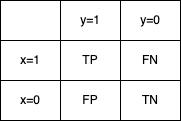

The diagram above was exported from draw.io. Its source (the exported page's mxGraphModel, read from the mxfile embedded in the PNG):
<mxGraphModel dx="736" dy="501" grid="1" gridSize="10" guides="1" tooltips="1" connect="1" arrows="1" fold="1" page="1" pageScale="1" pageWidth="850" pageHeight="1100" math="0" shadow="0">
  <root>
    <mxCell id="0" />
    <mxCell id="1" parent="0" />
    <mxCell id="m_knfy_b1Vq_fMDusyPZ-1" value="" style="shape=table;startSize=0;container=1;collapsible=0;childLayout=tableLayout;" vertex="1" parent="1">
      <mxGeometry x="80" y="80" width="180" height="120" as="geometry" />
    </mxCell>
    <mxCell id="m_knfy_b1Vq_fMDusyPZ-2" value="" style="shape=tableRow;horizontal=0;startSize=0;swimlaneHead=0;swimlaneBody=0;top=0;left=0;bottom=0;right=0;collapsible=0;dropTarget=0;fillColor=none;points=[[0,0.5],[1,0.5]];portConstraint=eastwest;" vertex="1" parent="m_knfy_b1Vq_fMDusyPZ-1">
      <mxGeometry width="180" height="40" as="geometry" />
    </mxCell>
    <mxCell id="m_knfy_b1Vq_fMDusyPZ-3" value="" style="shape=partialRectangle;html=1;whiteSpace=wrap;connectable=0;overflow=hidden;fillColor=none;top=0;left=0;bottom=0;right=0;pointerEvents=1;" vertex="1" parent="m_knfy_b1Vq_fMDusyPZ-2">
      <mxGeometry width="60" height="40" as="geometry">
        <mxRectangle width="60" height="40" as="alternateBounds" />
      </mxGeometry>
    </mxCell>
    <mxCell id="m_knfy_b1Vq_fMDusyPZ-4" value="y=1" style="shape=partialRectangle;html=1;whiteSpace=wrap;connectable=0;overflow=hidden;fillColor=none;top=0;left=0;bottom=0;right=0;pointerEvents=1;" vertex="1" parent="m_knfy_b1Vq_fMDusyPZ-2">
      <mxGeometry x="60" width="60" height="40" as="geometry">
        <mxRectangle width="60" height="40" as="alternateBounds" />
      </mxGeometry>
    </mxCell>
    <mxCell id="m_knfy_b1Vq_fMDusyPZ-5" value="y=0" style="shape=partialRectangle;html=1;whiteSpace=wrap;connectable=0;overflow=hidden;fillColor=none;top=0;left=0;bottom=0;right=0;pointerEvents=1;" vertex="1" parent="m_knfy_b1Vq_fMDusyPZ-2">
      <mxGeometry x="120" width="60" height="40" as="geometry">
        <mxRectangle width="60" height="40" as="alternateBounds" />
      </mxGeometry>
    </mxCell>
    <mxCell id="m_knfy_b1Vq_fMDusyPZ-6" value="" style="shape=tableRow;horizontal=0;startSize=0;swimlaneHead=0;swimlaneBody=0;top=0;left=0;bottom=0;right=0;collapsible=0;dropTarget=0;fillColor=none;points=[[0,0.5],[1,0.5]];portConstraint=eastwest;" vertex="1" parent="m_knfy_b1Vq_fMDusyPZ-1">
      <mxGeometry y="40" width="180" height="40" as="geometry" />
    </mxCell>
    <mxCell id="m_knfy_b1Vq_fMDusyPZ-7" value="x=1" style="shape=partialRectangle;html=1;whiteSpace=wrap;connectable=0;overflow=hidden;fillColor=none;top=0;left=0;bottom=0;right=0;pointerEvents=1;" vertex="1" parent="m_knfy_b1Vq_fMDusyPZ-6">
      <mxGeometry width="60" height="40" as="geometry">
        <mxRectangle width="60" height="40" as="alternateBounds" />
      </mxGeometry>
    </mxCell>
    <mxCell id="m_knfy_b1Vq_fMDusyPZ-8" value="TP" style="shape=partialRectangle;html=1;whiteSpace=wrap;connectable=0;overflow=hidden;fillColor=none;top=0;left=0;bottom=0;right=0;pointerEvents=1;" vertex="1" parent="m_knfy_b1Vq_fMDusyPZ-6">
      <mxGeometry x="60" width="60" height="40" as="geometry">
        <mxRectangle width="60" height="40" as="alternateBounds" />
      </mxGeometry>
    </mxCell>
    <mxCell id="m_knfy_b1Vq_fMDusyPZ-9" value="FN" style="shape=partialRectangle;html=1;whiteSpace=wrap;connectable=0;overflow=hidden;fillColor=none;top=0;left=0;bottom=0;right=0;pointerEvents=1;" vertex="1" parent="m_knfy_b1Vq_fMDusyPZ-6">
      <mxGeometry x="120" width="60" height="40" as="geometry">
        <mxRectangle width="60" height="40" as="alternateBounds" />
      </mxGeometry>
    </mxCell>
    <mxCell id="m_knfy_b1Vq_fMDusyPZ-10" value="" style="shape=tableRow;horizontal=0;startSize=0;swimlaneHead=0;swimlaneBody=0;top=0;left=0;bottom=0;right=0;collapsible=0;dropTarget=0;fillColor=none;points=[[0,0.5],[1,0.5]];portConstraint=eastwest;" vertex="1" parent="m_knfy_b1Vq_fMDusyPZ-1">
      <mxGeometry y="80" width="180" height="40" as="geometry" />
    </mxCell>
    <mxCell id="m_knfy_b1Vq_fMDusyPZ-11" value="x=0" style="shape=partialRectangle;html=1;whiteSpace=wrap;connectable=0;overflow=hidden;fillColor=none;top=0;left=0;bottom=0;right=0;pointerEvents=1;" vertex="1" parent="m_knfy_b1Vq_fMDusyPZ-10">
      <mxGeometry width="60" height="40" as="geometry">
        <mxRectangle width="60" height="40" as="alternateBounds" />
      </mxGeometry>
    </mxCell>
    <mxCell id="m_knfy_b1Vq_fMDusyPZ-12" value="FP" style="shape=partialRectangle;html=1;whiteSpace=wrap;connectable=0;overflow=hidden;fillColor=none;top=0;left=0;bottom=0;right=0;pointerEvents=1;" vertex="1" parent="m_knfy_b1Vq_fMDusyPZ-10">
      <mxGeometry x="60" width="60" height="40" as="geometry">
        <mxRectangle width="60" height="40" as="alternateBounds" />
      </mxGeometry>
    </mxCell>
    <mxCell id="m_knfy_b1Vq_fMDusyPZ-13" value="TN" style="shape=partialRectangle;html=1;whiteSpace=wrap;connectable=0;overflow=hidden;fillColor=none;top=0;left=0;bottom=0;right=0;pointerEvents=1;" vertex="1" parent="m_knfy_b1Vq_fMDusyPZ-10">
      <mxGeometry x="120" width="60" height="40" as="geometry">
        <mxRectangle width="60" height="40" as="alternateBounds" />
      </mxGeometry>
    </mxCell>
  </root>
</mxGraphModel>